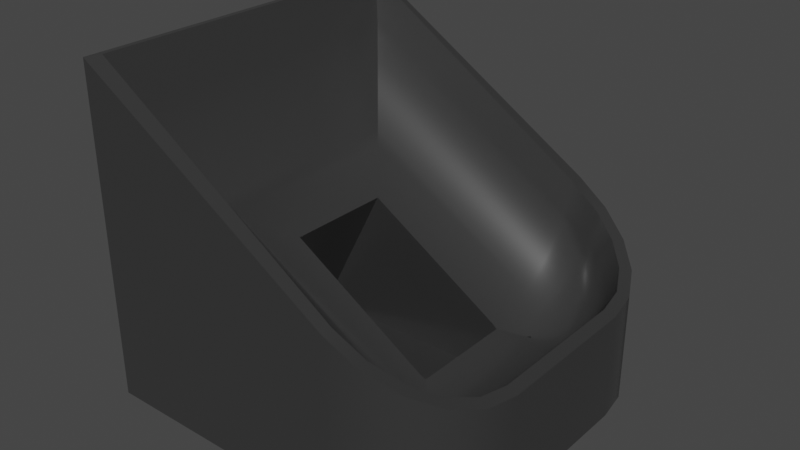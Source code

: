 # Source: drain.blend  (saved by Blender 3.6.13; exported with 4.5.12 LTS)
import bpy
from mathutils import Matrix  # noqa: F401  (used for matrix-valued properties, if any)

bpy.ops.wm.read_factory_settings(use_empty=True)
scene = bpy.context.scene
scene.name = 'Scene'

# ---- collections
col_collection = bpy.data.collections.new('Collection'); scene.collection.children.link(col_collection)

# ---- materials (node trees are filled in below, after node groups)
mat_material_001 = bpy.data.materials.new('Material.001')
mat_material_001.use_transparent_shadow = False

# ---- node groups
ng_auto_smooth = bpy.data.node_groups.new('Auto Smooth', 'GeometryNodeTree')
_s = ng_auto_smooth.interface.new_socket(name='Geometry', in_out='OUTPUT', socket_type='NodeSocketGeometry')
_s = ng_auto_smooth.interface.new_socket(name='Geometry', in_out='INPUT', socket_type='NodeSocketGeometry')
_s = ng_auto_smooth.interface.new_socket(name='Angle', in_out='INPUT', socket_type='NodeSocketFloat')
_s.subtype = 'ANGLE'
_s.min_value = 0.0
_s.max_value = 3.142
ng_auto_smooth.is_modifier = True
_N = ng_auto_smooth.nodes; _L = ng_auto_smooth.links
n0 = _N.new('NodeGroupOutput'); n0.name = 'Group Output'; n0.location = (480, -100)
n1 = _N.new('NodeGroupInput'); n1.name = 'Group Input'; n1.location = (-420, -300)
n2 = _N.new('NodeGroupInput'); n2.name = 'Group Input.001'; n2.location = (-60, -100)
n3 = _N.new('GeometryNodeSetShadeSmooth'); n3.name = 'Set Shade Smooth'; n3.location = (120, -100)
n3.domain = 'EDGE'
n4 = _N.new('GeometryNodeSetShadeSmooth'); n4.name = 'Set Shade Smooth.001'; n4.location = (300, -100)
n5 = _N.new('GeometryNodeInputMeshEdgeAngle'); n5.name = 'Edge Angle'; n5.location = (-420, -220)
n6 = _N.new('GeometryNodeInputEdgeSmooth'); n6.name = 'Is Edge Smooth'; n6.location = (-60, -160)
n7 = _N.new('GeometryNodeInputShadeSmooth'); n7.name = 'Is Face Smooth'; n7.location = (-240, -340)
n8 = _N.new('FunctionNodeBooleanMath'); n8.name = 'Boolean Math'; n8.location = (-60, -220)
n9 = _N.new('FunctionNodeCompare'); n9.name = 'Compare'; n9.location = (-240, -180)
n9.operation = 'LESS_EQUAL'
_L.new(n5.outputs[0], n9.inputs[0])
_L.new(n4.outputs[0], n0.inputs[0])
_L.new(n1.outputs[1], n9.inputs[1])
_L.new(n9.outputs[0], n8.inputs[0])
_L.new(n7.outputs[0], n8.inputs[1])
_L.new(n2.outputs[0], n3.inputs[0])
_L.new(n6.outputs[0], n3.inputs[1])
_L.new(n3.outputs[0], n4.inputs[0])
_L.new(n8.outputs[0], n3.inputs[2])
n0.is_active_output = True

# ---- material node trees
mat_material_001.use_nodes = True; mat_material_001.node_tree.nodes.clear()
_N = mat_material_001.node_tree.nodes; _L = mat_material_001.node_tree.links
n0 = _N.new('ShaderNodeBsdfPrincipled'); n0.name = 'Principled BSDF'; n0.location = (10, 300)
n0.distribution = 'GGX'
n0.subsurface_method = 'RANDOM_WALK_SKIN'
n0.inputs[0].default_value = (0.1734, 0.1734, 0.1734, 1.0)
n0.inputs[1].default_value = 0.8346
n0.inputs[2].default_value = 0.2008
n0.inputs[3].default_value = 1.45
n0.inputs[27].default_value = (0.0, 0.0, 0.0, 1.0)
n0.inputs[28].default_value = 1.0
n1 = _N.new('ShaderNodeOutputMaterial'); n1.name = 'Material Output'; n1.location = (300, 300)
_L.new(n0.outputs[0], n1.inputs[0])
n1.is_active_output = True

# ---- world
world_world = bpy.data.worlds.new('World'); scene.world = world_world
world_world.use_nodes = True; world_world.node_tree.nodes.clear()
_N = world_world.node_tree.nodes; _L = world_world.node_tree.links
n0 = _N.new('ShaderNodeOutputWorld'); n0.name = 'World Output'; n0.location = (300, 300)
n1 = _N.new('ShaderNodeBackground'); n1.name = 'Background'; n1.location = (10, 300)
n1.inputs[0].default_value = (0.05088, 0.05088, 0.05088, 1.0)
_L.new(n1.outputs[0], n0.inputs[0])
n0.is_active_output = True
world_world.color = (0.05088, 0.05088, 0.05088)
world_world.use_sun_shadow = False
world_world.sun_shadow_jitter_overblur = 0.0

# ---- meshes
me_cube_001 = bpy.data.meshes.new('Cube.001')
me_cube_001.from_pydata([(-1.0, -1.0, -1.0), (0.1536, -0.3477, -0.9523), (-1.0, 1.0, -1.0), (0.1548, -0.3408, -0.9523), (1.0, -0.4127, -1.0), (0.4127, -1.0, -1.0), (0.9713, -0.5942, -1.0), (0.8878, -0.7579, -1.0), (0.7579, -0.8878, -1.0), (0.5942, -0.9713, -1.0), (0.1814, -0.2965, -0.9523), (0.1967, -0.2835, -0.9524), (0.1194, -0.296, -0.9521), (0.1897, -0.2865, -0.9524), (0.1194, 0.296, -0.9521), (0.1897, 0.2865, -0.9524), (0.4127, 1.0, -1.0), (1.0, 0.4127, -1.0), (0.5942, 0.9713, -1.0), (0.7579, 0.8878, -1.0), (0.8878, 0.7579, -1.0), (0.9713, 0.5942, -1.0), (0.1967, 0.2835, -0.9524), (0.1814, 0.2965, -0.9523), (0.1536, 0.3477, -0.9523), (0.1548, 0.3408, -0.9523), (-0.7915, 0.296, -0.9492), (-0.7915, -0.296, -0.9492), (-0.8868, -0.8669, 0.564), (-0.4016, -0.296, -0.1739), (-0.8662, -0.8426, 0.4941), (-0.8399, -0.8117, 0.4218), (-0.8085, -0.7746, 0.3481), (-0.7724, -0.7322, 0.2745), (-0.7322, -0.6849, 0.2021), (-0.6887, -0.6338, 0.1321), (-0.6426, -0.5795, 0.06586), (-0.5947, -0.5232, 0.00441), (-0.5459, -0.4657, -0.05118), (-0.4968, -0.408, -0.09996), (-0.4485, -0.3511, -0.1411), (-0.4016, 0.296, -0.1739), (-0.8868, 0.8669, 0.564), (-0.4485, 0.3511, -0.1411), (-0.4968, 0.408, -0.09996), (-0.5459, 0.4657, -0.05118), (-0.5947, 0.5232, 0.00441), (-0.6426, 0.5795, 0.06586), (-0.6887, 0.6338, 0.1321), (-0.7322, 0.6849, 0.2021), (-0.7724, 0.7322, 0.2745), (-0.8085, 0.7746, 0.3481), (-0.8399, 0.8117, 0.4218), (-0.8662, 0.8426, 0.4941), (0.3726, -0.296, -0.6538), (0.4053, -0.8694, -0.2301), (0.3757, -0.3511, -0.652), (0.379, -0.4081, -0.6426), (0.3823, -0.4659, -0.626), (0.3856, -0.5235, -0.6024), (0.3888, -0.5801, -0.5721), (0.3919, -0.6345, -0.5357), (0.3948, -0.6859, -0.4939), (0.3975, -0.7334, -0.4473), (0.3999, -0.7762, -0.3967), (0.4021, -0.8135, -0.343), (0.4039, -0.8448, -0.2872), (0.8952, -0.4013, -0.5137), (0.4016, -0.3477, -0.6718), (0.8735, -0.3989, -0.5608), (0.8461, -0.396, -0.6034), (0.8136, -0.3924, -0.6407), (0.7765, -0.3884, -0.6722), (0.7355, -0.3839, -0.6972), (0.6912, -0.3791, -0.7154), (0.6444, -0.374, -0.7264), (0.5959, -0.3688, -0.7301), (0.5465, -0.3634, -0.7263), (0.4971, -0.358, -0.7152), (0.4485, -0.3528, -0.6969), (0.5647, -0.8466, -0.3222), (0.4323, -0.2865, -0.6908), (0.559, -0.8223, -0.3775), (0.5517, -0.7917, -0.4308), (0.5431, -0.7551, -0.4813), (0.5332, -0.7132, -0.528), (0.5222, -0.6667, -0.5702), (0.5103, -0.6165, -0.6072), (0.4978, -0.5633, -0.6383), (0.4847, -0.5082, -0.6629), (0.4714, -0.4519, -0.6808), (0.4581, -0.3956, -0.6915), (0.445, -0.3402, -0.6949), (0.7007, -0.7796, -0.4006), (0.4383, -0.2835, -0.6946), (0.6892, -0.758, -0.4531), (0.6748, -0.7307, -0.5027), (0.6576, -0.6981, -0.5486), (0.6379, -0.661, -0.59), (0.6161, -0.6198, -0.6262), (0.5926, -0.5752, -0.6565), (0.5677, -0.5282, -0.6804), (0.5419, -0.4793, -0.6976), (0.5156, -0.4296, -0.7077), (0.4893, -0.3798, -0.7106), (0.4634, -0.3308, -0.7062), (0.806, -0.6763, -0.4618), (0.4253, -0.2965, -0.6865), (0.7893, -0.6596, -0.5116), (0.7683, -0.6387, -0.5576), (0.7433, -0.6137, -0.5992), (0.7147, -0.5852, -0.6355), (0.683, -0.5536, -0.666), (0.6489, -0.5195, -0.6901), (0.6128, -0.4835, -0.7075), (0.5753, -0.4462, -0.7178), (0.5372, -0.4082, -0.7208), (0.499, -0.3701, -0.7165), (0.4615, -0.3327, -0.705), (0.8714, -0.5497, -0.5), (0.4027, -0.3408, -0.6725), (0.8508, -0.5405, -0.5476), (0.8248, -0.5289, -0.5909), (0.794, -0.5152, -0.6292), (0.7588, -0.4995, -0.6617), (0.7198, -0.4821, -0.6879), (0.6777, -0.4634, -0.7074), (0.6333, -0.4435, -0.7197), (0.5872, -0.423, -0.7248), (0.5403, -0.4021, -0.7226), (0.4934, -0.3812, -0.7129), (0.4473, -0.3606, -0.6962), (0.4016, 0.3477, -0.6718), (0.8952, 0.4013, -0.5137), (0.4485, 0.3528, -0.6969), (0.4971, 0.358, -0.7152), (0.5465, 0.3634, -0.7263), (0.5959, 0.3688, -0.7301), (0.6444, 0.374, -0.7264), (0.6912, 0.3791, -0.7154), (0.7355, 0.3839, -0.6972), (0.7765, 0.3884, -0.6722), (0.8136, 0.3924, -0.6407), (0.8461, 0.396, -0.6034), (0.8735, 0.3989, -0.5608), (0.4053, 0.8694, -0.2301), (0.3726, 0.296, -0.6538), (0.4039, 0.8448, -0.2872), (0.4021, 0.8135, -0.343), (0.3999, 0.7762, -0.3967), (0.3975, 0.7334, -0.4473), (0.3948, 0.6859, -0.4939), (0.3919, 0.6345, -0.5357), (0.3888, 0.5801, -0.5721), (0.3856, 0.5235, -0.6024), (0.3823, 0.4659, -0.626), (0.379, 0.4081, -0.6426), (0.3757, 0.3511, -0.652), (0.8714, 0.5497, -0.5), (0.4027, 0.3408, -0.6725), (0.8508, 0.5405, -0.5476), (0.8248, 0.5289, -0.5909), (0.794, 0.5152, -0.6292), (0.7588, 0.4995, -0.6617), (0.7198, 0.4821, -0.6879), (0.6777, 0.4634, -0.7074), (0.6333, 0.4435, -0.7197), (0.5872, 0.423, -0.7248), (0.5403, 0.4021, -0.7226), (0.4934, 0.3812, -0.7129), (0.4473, 0.3606, -0.6962), (0.806, 0.6763, -0.4618), (0.4253, 0.2965, -0.6865), (0.7893, 0.6596, -0.5116), (0.7683, 0.6387, -0.5576), (0.7433, 0.6137, -0.5992), (0.7147, 0.5852, -0.6355), (0.683, 0.5536, -0.666), (0.6489, 0.5195, -0.6901), (0.6128, 0.4835, -0.7075), (0.5753, 0.4462, -0.7178), (0.5372, 0.4082, -0.7208), (0.499, 0.3701, -0.7165), (0.4615, 0.3327, -0.705), (0.7007, 0.7796, -0.4006), (0.4383, 0.2835, -0.6946), (0.6892, 0.758, -0.4531), (0.6748, 0.7307, -0.5027), (0.6576, 0.6981, -0.5486), (0.6379, 0.661, -0.59), (0.6161, 0.6198, -0.6262), (0.5926, 0.5752, -0.6565), (0.5677, 0.5282, -0.6804), (0.5419, 0.4793, -0.6976), (0.5156, 0.4296, -0.7077), (0.4893, 0.3798, -0.7106), (0.4634, 0.3308, -0.7062), (0.5647, 0.8466, -0.3222), (0.4323, 0.2865, -0.6908), (0.559, 0.8223, -0.3775), (0.5517, 0.7917, -0.4308), (0.5431, 0.7551, -0.4813), (0.5332, 0.7132, -0.528), (0.5222, 0.6667, -0.5702), (0.5103, 0.6165, -0.6072), (0.4978, 0.5633, -0.6383), (0.4847, 0.5082, -0.6629), (0.4714, 0.4519, -0.6808), (0.4581, 0.3956, -0.6915), (0.445, 0.3402, -0.6949), (-1.0, -1.0, 0.8137), (-0.9533, -0.93, 0.82), (-0.9533, 0.93, 0.82), (-1.0, 1.0, 0.8137), (0.9713, 0.5942, -0.4032), (0.9138, 0.5686, -0.3818), (0.9395, 0.4061, -0.3978), (1.0, 0.4127, -0.4203), (0.8878, 0.7579, -0.353), (0.8412, 0.7114, -0.3365), (0.7579, 0.8878, -0.2742), (0.7258, 0.8271, -0.2642), (0.5942, 0.9713, -0.1743), (0.578, 0.9028, -0.1717), (0.4127, 1.0, -0.06244), (0.4087, 0.9299, -0.06586), (0.5942, -0.9713, -0.1743), (0.578, -0.9028, -0.1717), (0.4087, -0.9299, -0.06586), (0.4127, -1.0, -0.06244), (0.7579, -0.8878, -0.2742), (0.7258, -0.8271, -0.2642), (0.8878, -0.7579, -0.353), (0.8412, -0.7114, -0.3365), (0.9713, -0.5942, -0.4032), (0.9138, -0.5686, -0.3818), (1.0, -0.4127, -0.4203), (0.9395, -0.4061, -0.3978)], [], [(55, 28, 211, 228), (0, 210, 213, 2), (28, 42, 212, 211), (133, 67, 237, 216), (42, 145, 225, 212), (214, 21, 20, 218), (171, 158, 215, 219), (184, 171, 219, 221), (197, 184, 221, 223), (145, 197, 223, 225), (226, 9, 8, 230), (93, 80, 227, 231), (106, 93, 231, 233), (119, 106, 233, 235), (67, 119, 235, 237), (2, 16, 18, 19, 20, 21, 17, 4, 6, 7, 8, 9, 5, 0), (54, 81, 13, 12), (80, 55, 228, 227), (220, 19, 18, 222), (222, 18, 16, 224), (24, 25, 23, 22, 15, 14, 26, 27, 12, 13, 11, 10, 3, 1), (17, 217, 236, 4), (232, 7, 6, 234), (234, 6, 4, 236), (217, 17, 21, 214), (218, 20, 19, 220), (230, 8, 7, 232), (158, 133, 216, 215), (229, 5, 9, 226), (29, 41, 43, 40), (40, 43, 44, 39), (39, 44, 45, 38), (38, 45, 46, 37), (37, 46, 47, 36), (36, 47, 48, 35), (35, 48, 49, 34), (34, 49, 50, 33), (33, 50, 51, 32), (32, 51, 52, 31), (31, 52, 53, 30), (30, 53, 42, 28), (159, 132, 134, 170), (170, 134, 135, 169), (169, 135, 136, 168), (168, 136, 137, 167), (167, 137, 138, 166), (166, 138, 139, 165), (165, 139, 140, 164), (164, 140, 141, 163), (163, 141, 142, 162), (162, 142, 143, 161), (161, 143, 144, 160), (160, 144, 133, 158), (172, 159, 170, 183), (183, 170, 169, 182), (182, 169, 168, 181), (181, 168, 167, 180), (180, 167, 166, 179), (179, 166, 165, 178), (178, 165, 164, 177), (177, 164, 163, 176), (176, 163, 162, 175), (175, 162, 161, 174), (174, 161, 160, 173), (173, 160, 158, 171), (185, 172, 183, 196), (196, 183, 182, 195), (195, 182, 181, 194), (194, 181, 180, 193), (193, 180, 179, 192), (192, 179, 178, 191), (191, 178, 177, 190), (190, 177, 176, 189), (189, 176, 175, 188), (188, 175, 174, 187), (187, 174, 173, 186), (186, 173, 171, 184), (198, 185, 196, 209), (209, 196, 195, 208), (208, 195, 194, 207), (207, 194, 193, 206), (206, 193, 192, 205), (205, 192, 191, 204), (204, 191, 190, 203), (203, 190, 189, 202), (202, 189, 188, 201), (201, 188, 187, 200), (200, 187, 186, 199), (199, 186, 184, 197), (146, 198, 209, 157), (157, 209, 208, 156), (156, 208, 207, 155), (155, 207, 206, 154), (154, 206, 205, 153), (153, 205, 204, 152), (152, 204, 203, 151), (151, 203, 202, 150), (150, 202, 201, 149), (149, 201, 200, 148), (148, 200, 199, 147), (147, 199, 197, 145), (81, 54, 56, 92), (92, 56, 57, 91), (91, 57, 58, 90), (90, 58, 59, 89), (89, 59, 60, 88), (88, 60, 61, 87), (87, 61, 62, 86), (86, 62, 63, 85), (85, 63, 64, 84), (84, 64, 65, 83), (83, 65, 66, 82), (82, 66, 55, 80), (94, 81, 92, 105), (105, 92, 91, 104), (104, 91, 90, 103), (103, 90, 89, 102), (102, 89, 88, 101), (101, 88, 87, 100), (100, 87, 86, 99), (99, 86, 85, 98), (98, 85, 84, 97), (97, 84, 83, 96), (96, 83, 82, 95), (95, 82, 80, 93), (107, 94, 105, 118), (118, 105, 104, 117), (117, 104, 103, 116), (116, 103, 102, 115), (115, 102, 101, 114), (114, 101, 100, 113), (113, 100, 99, 112), (112, 99, 98, 111), (111, 98, 97, 110), (110, 97, 96, 109), (109, 96, 95, 108), (108, 95, 93, 106), (120, 107, 118, 131), (131, 118, 117, 130), (130, 117, 116, 129), (129, 116, 115, 128), (128, 115, 114, 127), (127, 114, 113, 126), (126, 113, 112, 125), (125, 112, 111, 124), (124, 111, 110, 123), (123, 110, 109, 122), (122, 109, 108, 121), (121, 108, 106, 119), (68, 120, 131, 79), (79, 131, 130, 78), (78, 130, 129, 77), (77, 129, 128, 76), (76, 128, 127, 75), (75, 127, 126, 74), (74, 126, 125, 73), (73, 125, 124, 72), (72, 124, 123, 71), (71, 123, 122, 70), (70, 122, 121, 69), (69, 121, 119, 67), (132, 68, 79, 134), (134, 79, 78, 135), (135, 78, 77, 136), (136, 77, 76, 137), (137, 76, 75, 138), (138, 75, 74, 139), (139, 74, 73, 140), (140, 73, 72, 141), (141, 72, 71, 142), (142, 71, 70, 143), (143, 70, 69, 144), (144, 69, 67, 133), (54, 29, 40, 56), (56, 40, 39, 57), (57, 39, 38, 58), (58, 38, 37, 59), (59, 37, 36, 60), (60, 36, 35, 61), (61, 35, 34, 62), (62, 34, 33, 63), (63, 33, 32, 64), (64, 32, 31, 65), (65, 31, 30, 66), (66, 30, 28, 55), (145, 42, 53, 147), (147, 53, 52, 148), (148, 52, 51, 149), (149, 51, 50, 150), (150, 50, 49, 151), (151, 49, 48, 152), (152, 48, 47, 153), (153, 47, 46, 154), (154, 46, 45, 155), (155, 45, 44, 156), (156, 44, 43, 157), (157, 43, 41, 146), (2, 213, 224, 16), (81, 94, 11, 13), (120, 68, 1, 3), (29, 54, 12, 27), (185, 198, 15, 22), (94, 107, 10, 11), (68, 132, 24, 1), (41, 29, 27, 26), (132, 159, 25, 24), (159, 172, 23, 25), (146, 41, 26, 14), (198, 146, 14, 15), (107, 120, 3, 10), (172, 185, 22, 23), (211, 212, 213, 210), (215, 216, 217, 214), (219, 215, 214, 218), (221, 219, 218, 220), (223, 221, 220, 222), (225, 223, 222, 224), (227, 228, 229, 226), (231, 227, 226, 230), (233, 231, 230, 232), (235, 233, 232, 234), (237, 235, 234, 236), (216, 237, 236, 217), (228, 211, 210, 229), (224, 213, 212, 225), (5, 229, 210, 0)])
me_cube_001.polygons.foreach_set('use_smooth', [True] * 226)
_uv = me_cube_001.uv_layers.new(name='UVMap')
_uv.uv.foreach_set('vector', [0.6993, 0.7337, 0.8609, 0.7334, 0.8695, 0.7428, 0.6989, 0.7412, 0.375, 0.0, 0.6017, 0.0, 0.6017, 0.25, 0.375, 0.25, 0.8609, 0.7334, 0.8609, 0.5166, 0.8692, 0.5087, 0.8692, 0.7413, 0.6381, 0.5748, 0.6381, 0.6752, 0.6326, 0.6758, 0.6326, 0.5742, 0.8609, 0.5166, 0.6993, 0.5163, 0.6989, 0.5088, 0.8695, 0.5072, 0.5713, 0.5507, 0.375, 0.5507, 0.375, 0.5303, 0.5878, 0.5303, 0.6492, 0.5405, 0.6411, 0.5563, 0.6358, 0.5539, 0.6449, 0.5361, 0.6624, 0.5275, 0.6492, 0.5405, 0.6449, 0.5361, 0.6593, 0.5216, 0.6794, 0.5192, 0.6624, 0.5275, 0.6593, 0.5216, 0.6778, 0.5122, 0.6993, 0.5163, 0.6794, 0.5192, 0.6778, 0.5122, 0.6989, 0.5088, 0.579, 0.8007, 0.375, 0.8007, 0.375, 0.7803, 0.5743, 0.7803, 0.6624, 0.7225, 0.6794, 0.7308, 0.6778, 0.7378, 0.6593, 0.7284, 0.6492, 0.7095, 0.6624, 0.7225, 0.6593, 0.7284, 0.6449, 0.7139, 0.6411, 0.6937, 0.6492, 0.7095, 0.6449, 0.7139, 0.6358, 0.6961, 0.6381, 0.6752, 0.6411, 0.6937, 0.6358, 0.6961, 0.6326, 0.6758, 0.125, 0.5, 0.3016, 0.5, 0.3243, 0.5036, 0.3447, 0.514, 0.361, 0.5303, 0.3714, 0.5507, 0.375, 0.5734, 0.375, 0.6766, 0.3714, 0.6993, 0.361, 0.7197, 0.3447, 0.736, 0.3243, 0.7464, 0.3016, 0.75, 0.125, 0.75, 0.7034, 0.662, 0.696, 0.6608, 0.696, 0.6608, 0.7034, 0.662, 0.6794, 0.7308, 0.6993, 0.7337, 0.6989, 0.7412, 0.6778, 0.7378, 0.5743, 0.4697, 0.375, 0.4697, 0.375, 0.4493, 0.579, 0.4493, 0.579, 0.4493, 0.375, 0.4493, 0.375, 0.4266, 0.5835, 0.4266, 0.6998, 0.5815, 0.6997, 0.5824, 0.6968, 0.5879, 0.6952, 0.5896, 0.696, 0.5892, 0.7034, 0.588, 0.8002, 0.588, 0.8002, 0.662, 0.7034, 0.662, 0.696, 0.6608, 0.6952, 0.6604, 0.6968, 0.6621, 0.6997, 0.6676, 0.6998, 0.6685, 0.375, 0.5734, 0.5657, 0.5734, 0.5657, 0.6766, 0.375, 0.6766, 0.5878, 0.7197, 0.375, 0.7197, 0.375, 0.6993, 0.5713, 0.6993, 0.5713, 0.6993, 0.375, 0.6993, 0.375, 0.6766, 0.5657, 0.6766, 0.5657, 0.5734, 0.375, 0.5734, 0.375, 0.5507, 0.5713, 0.5507, 0.5878, 0.5303, 0.375, 0.5303, 0.375, 0.4697, 0.5743, 0.4697, 0.5743, 0.7803, 0.375, 0.7803, 0.375, 0.7197, 0.5878, 0.7197, 0.6411, 0.5563, 0.6381, 0.5748, 0.6326, 0.5742, 0.6358, 0.5539, 0.5835, 0.8234, 0.375, 0.8234, 0.375, 0.8007, 0.579, 0.8007, 0.8002, 0.662, 0.8002, 0.588, 0.8063, 0.5811, 0.8063, 0.6689, 0.8063, 0.6689, 0.8063, 0.5811, 0.8129, 0.574, 0.8129, 0.676, 0.8129, 0.676, 0.8129, 0.574, 0.8201, 0.5668, 0.8201, 0.6832, 0.8201, 0.6832, 0.8201, 0.5668, 0.8276, 0.5596, 0.8276, 0.6904, 0.8276, 0.6904, 0.8276, 0.5596, 0.8354, 0.5526, 0.8354, 0.6974, 0.8354, 0.6974, 0.8354, 0.5526, 0.8436, 0.5412, 0.8436, 0.7088, 0.8436, 0.7088, 0.8436, 0.5412, 0.8461, 0.5349, 0.8461, 0.7151, 0.8461, 0.7151, 0.8461, 0.5349, 0.8495, 0.5306, 0.8495, 0.7194, 0.8495, 0.7194, 0.8495, 0.5306, 0.8527, 0.5265, 0.8527, 0.7235, 0.8527, 0.7235, 0.8527, 0.5265, 0.8557, 0.5228, 0.8557, 0.7272, 0.8557, 0.7272, 0.8557, 0.5228, 0.8585, 0.5195, 0.8585, 0.7305, 0.8585, 0.7305, 0.8585, 0.5195, 0.8609, 0.5166, 0.8609, 0.7334, 0.6997, 0.5824, 0.6998, 0.5815, 0.6942, 0.5809, 0.6943, 0.5799, 0.6943, 0.5799, 0.6942, 0.5809, 0.6887, 0.5802, 0.6892, 0.5774, 0.6892, 0.5774, 0.6887, 0.5802, 0.6837, 0.5796, 0.6844, 0.5747, 0.6844, 0.5747, 0.6837, 0.5796, 0.679, 0.5789, 0.6801, 0.5721, 0.6801, 0.5721, 0.679, 0.5789, 0.6748, 0.5782, 0.6762, 0.5696, 0.6762, 0.5696, 0.6748, 0.5782, 0.6562, 0.576, 0.6594, 0.5612, 0.6594, 0.5612, 0.6562, 0.576, 0.6484, 0.5761, 0.6511, 0.5611, 0.6511, 0.5611, 0.6484, 0.5761, 0.6467, 0.5758, 0.6494, 0.5602, 0.6494, 0.5602, 0.6467, 0.5758, 0.6447, 0.5756, 0.6475, 0.5593, 0.6475, 0.5593, 0.6447, 0.5756, 0.6426, 0.5753, 0.6454, 0.5583, 0.6454, 0.5583, 0.6426, 0.5753, 0.6404, 0.5751, 0.6433, 0.5573, 0.6433, 0.5573, 0.6404, 0.5751, 0.6381, 0.5748, 0.6411, 0.5563, 0.6968, 0.5879, 0.6997, 0.5824, 0.6943, 0.5799, 0.6925, 0.5834, 0.6925, 0.5834, 0.6943, 0.5799, 0.6892, 0.5774, 0.6885, 0.5787, 0.6885, 0.5787, 0.6892, 0.5774, 0.6844, 0.5747, 0.6848, 0.574, 0.6848, 0.574, 0.6844, 0.5747, 0.6801, 0.5721, 0.6815, 0.5692, 0.6815, 0.5692, 0.6801, 0.5721, 0.6762, 0.5696, 0.6787, 0.5646, 0.6787, 0.5646, 0.6762, 0.5696, 0.6594, 0.5612, 0.6657, 0.5515, 0.6657, 0.5515, 0.6594, 0.5612, 0.6511, 0.5611, 0.6576, 0.549, 0.6576, 0.549, 0.6511, 0.5611, 0.6494, 0.5602, 0.6561, 0.5475, 0.6561, 0.5475, 0.6494, 0.5602, 0.6475, 0.5593, 0.6545, 0.5458, 0.6545, 0.5458, 0.6475, 0.5593, 0.6454, 0.5583, 0.6528, 0.5441, 0.6528, 0.5441, 0.6454, 0.5583, 0.6433, 0.5573, 0.651, 0.5423, 0.651, 0.5423, 0.6433, 0.5573, 0.6411, 0.5563, 0.6492, 0.5405, 0.6952, 0.5896, 0.6968, 0.5879, 0.6925, 0.5834, 0.6923, 0.5836, 0.6923, 0.5836, 0.6925, 0.5834, 0.6885, 0.5787, 0.6897, 0.5775, 0.6897, 0.5775, 0.6885, 0.5787, 0.6848, 0.574, 0.6875, 0.5713, 0.6875, 0.5713, 0.6848, 0.574, 0.6815, 0.5692, 0.6857, 0.5651, 0.6857, 0.5651, 0.6815, 0.5692, 0.6787, 0.5646, 0.6843, 0.559, 0.6843, 0.559, 0.6787, 0.5646, 0.6657, 0.5515, 0.6755, 0.5435, 0.6755, 0.5435, 0.6657, 0.5515, 0.6576, 0.549, 0.6689, 0.5388, 0.6689, 0.5388, 0.6576, 0.549, 0.6561, 0.5475, 0.6676, 0.5367, 0.6676, 0.5367, 0.6561, 0.5475, 0.6545, 0.5458, 0.6663, 0.5345, 0.6663, 0.5345, 0.6545, 0.5458, 0.6528, 0.5441, 0.665, 0.5322, 0.665, 0.5322, 0.6528, 0.5441, 0.651, 0.5423, 0.6637, 0.5299, 0.6637, 0.5299, 0.651, 0.5423, 0.6492, 0.5405, 0.6624, 0.5275, 0.696, 0.5892, 0.6952, 0.5896, 0.6923, 0.5836, 0.6946, 0.5825, 0.6946, 0.5825, 0.6923, 0.5836, 0.6897, 0.5775, 0.6936, 0.5755, 0.6936, 0.5755, 0.6897, 0.5775, 0.6875, 0.5713, 0.693, 0.5685, 0.693, 0.5685, 0.6875, 0.5713, 0.6857, 0.5651, 0.6928, 0.5615, 0.6928, 0.5615, 0.6857, 0.5651, 0.6843, 0.559, 0.693, 0.5546, 0.693, 0.5546, 0.6843, 0.559, 0.6755, 0.5435, 0.6883, 0.5385, 0.6883, 0.5385, 0.6755, 0.5435, 0.6689, 0.5388, 0.6838, 0.5322, 0.6838, 0.5322, 0.6689, 0.5388, 0.6676, 0.5367, 0.6828, 0.5297, 0.6828, 0.5297, 0.6676, 0.5367, 0.6663, 0.5345, 0.6818, 0.5271, 0.6818, 0.5271, 0.6663, 0.5345, 0.665, 0.5322, 0.6809, 0.5245, 0.6809, 0.5245, 0.665, 0.5322, 0.6637, 0.5299, 0.6801, 0.5218, 0.6801, 0.5218, 0.6637, 0.5299, 0.6624, 0.5275, 0.6794, 0.5192, 0.7034, 0.588, 0.696, 0.5892, 0.6946, 0.5825, 0.7032, 0.5811, 0.7032, 0.5811, 0.6946, 0.5825, 0.6936, 0.5755, 0.7035, 0.574, 0.7035, 0.574, 0.6936, 0.5755, 0.693, 0.5685, 0.7041, 0.5668, 0.7041, 0.5668, 0.693, 0.5685, 0.6928, 0.5615, 0.7051, 0.5596, 0.7051, 0.5596, 0.6928, 0.5615, 0.693, 0.5546, 0.7065, 0.5525, 0.7065, 0.5525, 0.693, 0.5546, 0.6883, 0.5385, 0.7044, 0.5365, 0.7044, 0.5365, 0.6883, 0.5385, 0.6838, 0.5322, 0.702, 0.5301, 0.702, 0.5301, 0.6838, 0.5322, 0.6828, 0.5297, 0.7012, 0.5274, 0.7012, 0.5274, 0.6828, 0.5297, 0.6818, 0.5271, 0.7005, 0.5246, 0.7005, 0.5246, 0.6818, 0.5271, 0.6809, 0.5245, 0.7, 0.5218, 0.7, 0.5218, 0.6809, 0.5245, 0.6801, 0.5218, 0.6996, 0.519, 0.6996, 0.519, 0.6801, 0.5218, 0.6794, 0.5192, 0.6993, 0.5163, 0.696, 0.6608, 0.7034, 0.662, 0.7032, 0.6689, 0.6946, 0.6675, 0.6946, 0.6675, 0.7032, 0.6689, 0.7035, 0.676, 0.6936, 0.6745, 0.6936, 0.6745, 0.7035, 0.676, 0.7041, 0.6832, 0.693, 0.6815, 0.693, 0.6815, 0.7041, 0.6832, 0.7051, 0.6904, 0.6928, 0.6885, 0.6928, 0.6885, 0.7051, 0.6904, 0.7065, 0.6975, 0.693, 0.6954, 0.693, 0.6954, 0.7065, 0.6975, 0.7044, 0.7135, 0.6883, 0.7115, 0.6883, 0.7115, 0.7044, 0.7135, 0.702, 0.7199, 0.6838, 0.7178, 0.6838, 0.7178, 0.702, 0.7199, 0.7012, 0.7226, 0.6828, 0.7203, 0.6828, 0.7203, 0.7012, 0.7226, 0.7005, 0.7254, 0.6818, 0.7229, 0.6818, 0.7229, 0.7005, 0.7254, 0.7, 0.7282, 0.6809, 0.7255, 0.6809, 0.7255, 0.7, 0.7282, 0.6996, 0.731, 0.6801, 0.7282, 0.6801, 0.7282, 0.6996, 0.731, 0.6993, 0.7337, 0.6794, 0.7308, 0.6952, 0.6604, 0.696, 0.6608, 0.6946, 0.6675, 0.6923, 0.6664, 0.6923, 0.6664, 0.6946, 0.6675, 0.6936, 0.6745, 0.6897, 0.6725, 0.6897, 0.6725, 0.6936, 0.6745, 0.693, 0.6815, 0.6875, 0.6787, 0.6875, 0.6787, 0.693, 0.6815, 0.6928, 0.6885, 0.6857, 0.6849, 0.6857, 0.6849, 0.6928, 0.6885, 0.693, 0.6954, 0.6843, 0.691, 0.6843, 0.691, 0.693, 0.6954, 0.6883, 0.7115, 0.6755, 0.7065, 0.6755, 0.7065, 0.6883, 0.7115, 0.6838, 0.7178, 0.6689, 0.7112, 0.6689, 0.7112, 0.6838, 0.7178, 0.6828, 0.7203, 0.6676, 0.7133, 0.6676, 0.7133, 0.6828, 0.7203, 0.6818, 0.7229, 0.6663, 0.7155, 0.6663, 0.7155, 0.6818, 0.7229, 0.6809, 0.7255, 0.665, 0.7178, 0.665, 0.7178, 0.6809, 0.7255, 0.6801, 0.7282, 0.6637, 0.7201, 0.6637, 0.7201, 0.6801, 0.7282, 0.6794, 0.7308, 0.6624, 0.7225, 0.6968, 0.6621, 0.6952, 0.6604, 0.6923, 0.6664, 0.6925, 0.6666, 0.6925, 0.6666, 0.6923, 0.6664, 0.6897, 0.6725, 0.6885, 0.6713, 0.6885, 0.6713, 0.6897, 0.6725, 0.6875, 0.6787, 0.6848, 0.676, 0.6848, 0.676, 0.6875, 0.6787, 0.6857, 0.6849, 0.6815, 0.6808, 0.6815, 0.6808, 0.6857, 0.6849, 0.6843, 0.691, 0.6787, 0.6854, 0.6787, 0.6854, 0.6843, 0.691, 0.6755, 0.7065, 0.6657, 0.6985, 0.6657, 0.6985, 0.6755, 0.7065, 0.6689, 0.7112, 0.6576, 0.701, 0.6576, 0.701, 0.6689, 0.7112, 0.6676, 0.7133, 0.6561, 0.7025, 0.6561, 0.7025, 0.6676, 0.7133, 0.6663, 0.7155, 0.6545, 0.7042, 0.6545, 0.7042, 0.6663, 0.7155, 0.665, 0.7178, 0.6528, 0.7059, 0.6528, 0.7059, 0.665, 0.7178, 0.6637, 0.7201, 0.651, 0.7077, 0.651, 0.7077, 0.6637, 0.7201, 0.6624, 0.7225, 0.6492, 0.7095, 0.6997, 0.6676, 0.6968, 0.6621, 0.6925, 0.6666, 0.6943, 0.6701, 0.6943, 0.6701, 0.6925, 0.6666, 0.6885, 0.6713, 0.6892, 0.6726, 0.6892, 0.6726, 0.6885, 0.6713, 0.6848, 0.676, 0.6844, 0.6753, 0.6844, 0.6753, 0.6848, 0.676, 0.6815, 0.6808, 0.6801, 0.6779, 0.6801, 0.6779, 0.6815, 0.6808, 0.6787, 0.6854, 0.6762, 0.6804, 0.6762, 0.6804, 0.6787, 0.6854, 0.6657, 0.6985, 0.6594, 0.6888, 0.6594, 0.6888, 0.6657, 0.6985, 0.6576, 0.701, 0.6511, 0.6889, 0.6511, 0.6889, 0.6576, 0.701, 0.6561, 0.7025, 0.6494, 0.6898, 0.6494, 0.6898, 0.6561, 0.7025, 0.6545, 0.7042, 0.6475, 0.6907, 0.6475, 0.6907, 0.6545, 0.7042, 0.6528, 0.7059, 0.6454, 0.6917, 0.6454, 0.6917, 0.6528, 0.7059, 0.651, 0.7077, 0.6433, 0.6927, 0.6433, 0.6927, 0.651, 0.7077, 0.6492, 0.7095, 0.6411, 0.6937, 0.6998, 0.6685, 0.6997, 0.6676, 0.6943, 0.6701, 0.6942, 0.6691, 0.6942, 0.6691, 0.6943, 0.6701, 0.6892, 0.6726, 0.6887, 0.6698, 0.6887, 0.6698, 0.6892, 0.6726, 0.6844, 0.6753, 0.6837, 0.6704, 0.6837, 0.6704, 0.6844, 0.6753, 0.6801, 0.6779, 0.679, 0.6711, 0.679, 0.6711, 0.6801, 0.6779, 0.6762, 0.6804, 0.6748, 0.6718, 0.6748, 0.6718, 0.6762, 0.6804, 0.6594, 0.6888, 0.6562, 0.674, 0.6562, 0.674, 0.6594, 0.6888, 0.6511, 0.6889, 0.6484, 0.6739, 0.6484, 0.6739, 0.6511, 0.6889, 0.6494, 0.6898, 0.6467, 0.6742, 0.6467, 0.6742, 0.6494, 0.6898, 0.6475, 0.6907, 0.6447, 0.6744, 0.6447, 0.6744, 0.6475, 0.6907, 0.6454, 0.6917, 0.6426, 0.6747, 0.6426, 0.6747, 0.6454, 0.6917, 0.6433, 0.6927, 0.6404, 0.6749, 0.6404, 0.6749, 0.6433, 0.6927, 0.6411, 0.6937, 0.6381, 0.6752, 0.6998, 0.5815, 0.6998, 0.6685, 0.6942, 0.6691, 0.6942, 0.5809, 0.6942, 0.5809, 0.6942, 0.6691, 0.6887, 0.6698, 0.6887, 0.5802, 0.6887, 0.5802, 0.6887, 0.6698, 0.6837, 0.6704, 0.6837, 0.5796, 0.6837, 0.5796, 0.6837, 0.6704, 0.679, 0.6711, 0.679, 0.5789, 0.679, 0.5789, 0.679, 0.6711, 0.6748, 0.6718, 0.6748, 0.5782, 0.6748, 0.5782, 0.6748, 0.6718, 0.6562, 0.674, 0.6562, 0.576, 0.6562, 0.576, 0.6562, 0.674, 0.6484, 0.6739, 0.6484, 0.5761, 0.6484, 0.5761, 0.6484, 0.6739, 0.6467, 0.6742, 0.6467, 0.5758, 0.6467, 0.5758, 0.6467, 0.6742, 0.6447, 0.6744, 0.6447, 0.5756, 0.6447, 0.5756, 0.6447, 0.6744, 0.6426, 0.6747, 0.6426, 0.5753, 0.6426, 0.5753, 0.6426, 0.6747, 0.6404, 0.6749, 0.6404, 0.5751, 0.6404, 0.5751, 0.6404, 0.6749, 0.6381, 0.6752, 0.6381, 0.5748, 0.7034, 0.662, 0.8002, 0.662, 0.8063, 0.6689, 0.7032, 0.6689, 0.7032, 0.6689, 0.8063, 0.6689, 0.8129, 0.676, 0.7035, 0.676, 0.7035, 0.676, 0.8129, 0.676, 0.8201, 0.6832, 0.7041, 0.6832, 0.7041, 0.6832, 0.8201, 0.6832, 0.8276, 0.6904, 0.7051, 0.6904, 0.7051, 0.6904, 0.8276, 0.6904, 0.8354, 0.6974, 0.7065, 0.6975, 0.7065, 0.6975, 0.8354, 0.6974, 0.8436, 0.7088, 0.7044, 0.7135, 0.7044, 0.7135, 0.8436, 0.7088, 0.8461, 0.7151, 0.702, 0.7199, 0.702, 0.7199, 0.8461, 0.7151, 0.8495, 0.7194, 0.7012, 0.7226, 0.7012, 0.7226, 0.8495, 0.7194, 0.8527, 0.7235, 0.7005, 0.7254, 0.7005, 0.7254, 0.8527, 0.7235, 0.8557, 0.7272, 0.7, 0.7282, 0.7, 0.7282, 0.8557, 0.7272, 0.8585, 0.7305, 0.6996, 0.731, 0.6996, 0.731, 0.8585, 0.7305, 0.8609, 0.7334, 0.6993, 0.7337, 0.6993, 0.5163, 0.8609, 0.5166, 0.8585, 0.5195, 0.6996, 0.519, 0.6996, 0.519, 0.8585, 0.5195, 0.8557, 0.5228, 0.7, 0.5218, 0.7, 0.5218, 0.8557, 0.5228, 0.8527, 0.5265, 0.7005, 0.5246, 0.7005, 0.5246, 0.8527, 0.5265, 0.8495, 0.5306, 0.7012, 0.5274, 0.7012, 0.5274, 0.8495, 0.5306, 0.8461, 0.5349, 0.702, 0.5301, 0.702, 0.5301, 0.8461, 0.5349, 0.8436, 0.5412, 0.7044, 0.5365, 0.7044, 0.5365, 0.8436, 0.5412, 0.8354, 0.5526, 0.7065, 0.5525, 0.7065, 0.5525, 0.8354, 0.5526, 0.8276, 0.5596, 0.7051, 0.5596, 0.7051, 0.5596, 0.8276, 0.5596, 0.8201, 0.5668, 0.7041, 0.5668, 0.7041, 0.5668, 0.8201, 0.5668, 0.8129, 0.574, 0.7035, 0.574, 0.7035, 0.574, 0.8129, 0.574, 0.8063, 0.5811, 0.7032, 0.5811, 0.7032, 0.5811, 0.8063, 0.5811, 0.8002, 0.588, 0.7034, 0.588, 0.375, 0.25, 0.6017, 0.25, 0.5835, 0.4266, 0.375, 0.4266, 0.696, 0.6608, 0.6952, 0.6604, 0.6952, 0.6604, 0.696, 0.6608, 0.6997, 0.6676, 0.6998, 0.6685, 0.6998, 0.6685, 0.6997, 0.6676, 0.8002, 0.662, 0.7034, 0.662, 0.7034, 0.662, 0.8002, 0.662, 0.6952, 0.5896, 0.696, 0.5892, 0.696, 0.5892, 0.6952, 0.5896, 0.6952, 0.6604, 0.6968, 0.6621, 0.6968, 0.6621, 0.6952, 0.6604, 0.6998, 0.6685, 0.6998, 0.5815, 0.6998, 0.5815, 0.6998, 0.6685, 0.8002, 0.588, 0.8002, 0.662, 0.8002, 0.662, 0.8002, 0.588, 0.6998, 0.5815, 0.6997, 0.5824, 0.6997, 0.5824, 0.6998, 0.5815, 0.6997, 0.5824, 0.6968, 0.5879, 0.6968, 0.5879, 0.6997, 0.5824, 0.7034, 0.588, 0.8002, 0.588, 0.8002, 0.588, 0.7034, 0.588, 0.696, 0.5892, 0.7034, 0.588, 0.7034, 0.588, 0.696, 0.5892, 0.6968, 0.6621, 0.6997, 0.6676, 0.6997, 0.6676, 0.6968, 0.6621, 0.6968, 0.5879, 0.6952, 0.5896, 0.6952, 0.5896, 0.6968, 0.5879, 0.625, 0.008745, 0.625, 0.2413, 0.6017, 0.25, 0.6017, 0.0, 0.6358, 0.5539, 0.6326, 0.5742, 0.5657, 0.5734, 0.5713, 0.5507, 0.6421, 0.5372, 0.6309, 0.5507, 0.5713, 0.5507, 0.5878, 0.5303, 0.6351, 0.4965, 0.6479, 0.5303, 0.5878, 0.5303, 0.5743, 0.4697, 0.625, 0.4593, 0.625, 0.4697, 0.5743, 0.4697, 0.579, 0.4493, 0.625, 0.4377, 0.625, 0.4493, 0.579, 0.4493, 0.5835, 0.4266, 0.625, 0.8007, 0.625, 0.8123, 0.5835, 0.8234, 0.579, 0.8007, 0.625, 0.7803, 0.625, 0.7907, 0.579, 0.8007, 0.5743, 0.7803, 0.6479, 0.7197, 0.6351, 0.7535, 0.5743, 0.7803, 0.5878, 0.7197, 0.6309, 0.6993, 0.6421, 0.7128, 0.5878, 0.7197, 0.5713, 0.6993, 0.6326, 0.6758, 0.6358, 0.6961, 0.5713, 0.6993, 0.5657, 0.6766, 0.6326, 0.5742, 0.6326, 0.6758, 0.5657, 0.6766, 0.5657, 0.5734, 0.625, 0.8234, 0.625, 0.9857, 0.6017, 1.0, 0.5835, 0.8234, 0.5835, 0.4266, 0.6017, 0.25, 0.625, 0.2643, 0.625, 0.4266, 0.375, 0.8234, 0.5835, 0.8234, 0.6017, 1.0, 0.375, 1.0])
me_cube_001.materials.append(mat_material_001)
me_cube_001.update()

# ---- objects
ob_cube_col = bpy.data.objects.new('Cube-col', me_cube_001)

# ---- transforms, parenting, visibility, modifiers, constraints
ob_cube_col.location = (0.0, 0.0, 0.0)
_m = ob_cube_col.modifiers.new('Auto Smooth', 'NODES')
_m.node_group = ng_auto_smooth
_gi = [s.identifier for s in ng_auto_smooth.interface.items_tree if s.item_type == 'SOCKET' and s.in_out == 'INPUT']
_m[_gi[1]] = 0.5236  # Angle

# ---- collection membership
col_collection.objects.link(ob_cube_col)

# ---- scene / render settings (as saved in the file)
scene.frame_start = 1; scene.frame_end = 250; scene.frame_set(1)
scene.render.engine = 'BLENDER_EEVEE_NEXT'
scene.cycles.sampling_pattern = 'TABULATED_SOBOL'
scene.view_settings.view_transform = 'Filmic'
bpy.context.view_layer.update()

# ---- added for rendering (the .blend has no active camera and no usable light): camera, sun
cam_auto = bpy.data.cameras.new('AutoCamera')
cam_auto.lens = 50.0
cam_auto.sensor_width = 36.0
cam_auto.clip_end = 1000.0
ob_auto_camera = bpy.data.objects.new('AutoCamera', cam_auto)
scene.collection.objects.link(ob_auto_camera)
ob_auto_camera.location = (3.1119, -3.73428, 2.39952)
ob_auto_camera.rotation_euler = (1.09748, -7.21219e-08, 0.694738)
scene.camera = ob_auto_camera
light_auto_sun = bpy.data.lights.new('AutoSun', 'SUN')
light_auto_sun.energy = 3.0
light_auto_sun.angle = 0.0523599
ob_auto_sun = bpy.data.objects.new('AutoSun', light_auto_sun)
scene.collection.objects.link(ob_auto_sun)
ob_auto_sun.rotation_euler = (0.872665, 0.174533, 0.523599)
bpy.context.view_layer.update()
